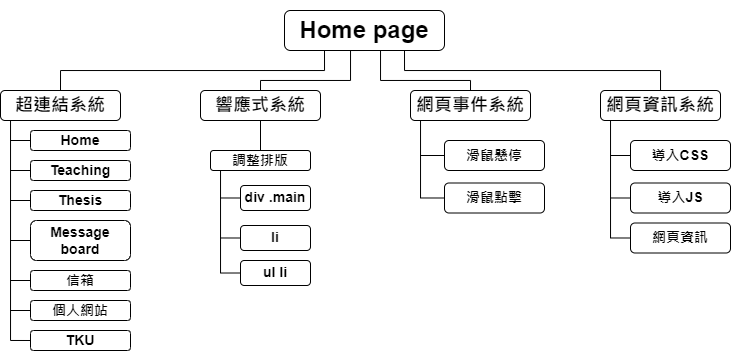

The diagram above was exported from draw.io. Its source (the exported page's mxGraphModel, read from the mxfile embedded in the PNG):
<mxGraphModel dx="981" dy="597" grid="1" gridSize="10" guides="1" tooltips="1" connect="1" arrows="1" fold="1" page="1" pageScale="1" pageWidth="827" pageHeight="1169" math="0" shadow="0">
  <root>
    <mxCell id="0" />
    <mxCell id="1" parent="0" />
    <mxCell id="7hjxlxK1cm7BhgTD84xu-9" style="edgeStyle=orthogonalEdgeStyle;rounded=0;orthogonalLoop=1;jettySize=auto;html=1;exitX=0.25;exitY=1;exitDx=0;exitDy=0;entryX=0.5;entryY=0;entryDx=0;entryDy=0;endArrow=none;endFill=0;" edge="1" parent="1" source="7hjxlxK1cm7BhgTD84xu-1" target="7hjxlxK1cm7BhgTD84xu-5">
      <mxGeometry relative="1" as="geometry" />
    </mxCell>
    <mxCell id="7hjxlxK1cm7BhgTD84xu-10" style="edgeStyle=orthogonalEdgeStyle;rounded=0;orthogonalLoop=1;jettySize=auto;html=1;exitX=0.5;exitY=1;exitDx=0;exitDy=0;entryX=0.5;entryY=0;entryDx=0;entryDy=0;endArrow=none;endFill=0;" edge="1" parent="1" source="7hjxlxK1cm7BhgTD84xu-1" target="7hjxlxK1cm7BhgTD84xu-4">
      <mxGeometry relative="1" as="geometry">
        <Array as="points">
          <mxPoint x="400" y="80" />
          <mxPoint x="400" y="110" />
          <mxPoint x="310" y="110" />
        </Array>
      </mxGeometry>
    </mxCell>
    <mxCell id="7hjxlxK1cm7BhgTD84xu-12" style="edgeStyle=orthogonalEdgeStyle;rounded=0;orthogonalLoop=1;jettySize=auto;html=1;exitX=0.75;exitY=1;exitDx=0;exitDy=0;endArrow=none;endFill=0;" edge="1" parent="1" source="7hjxlxK1cm7BhgTD84xu-1" target="7hjxlxK1cm7BhgTD84xu-2">
      <mxGeometry relative="1" as="geometry" />
    </mxCell>
    <mxCell id="7hjxlxK1cm7BhgTD84xu-1" value="&lt;h1&gt;Home page&lt;/h1&gt;" style="rounded=1;whiteSpace=wrap;html=1;" vertex="1" parent="1">
      <mxGeometry x="334" y="40" width="160" height="40" as="geometry" />
    </mxCell>
    <mxCell id="7hjxlxK1cm7BhgTD84xu-62" style="edgeStyle=orthogonalEdgeStyle;rounded=0;orthogonalLoop=1;jettySize=auto;html=1;exitX=0.25;exitY=1;exitDx=0;exitDy=0;entryX=0;entryY=0.5;entryDx=0;entryDy=0;endArrow=none;endFill=0;" edge="1" parent="1" source="7hjxlxK1cm7BhgTD84xu-2" target="7hjxlxK1cm7BhgTD84xu-60">
      <mxGeometry relative="1" as="geometry">
        <Array as="points">
          <mxPoint x="660" y="150" />
          <mxPoint x="660" y="268" />
        </Array>
      </mxGeometry>
    </mxCell>
    <mxCell id="7hjxlxK1cm7BhgTD84xu-2" value="&lt;h2&gt;網頁資訊系統&lt;/h2&gt;" style="rounded=1;whiteSpace=wrap;html=1;" vertex="1" parent="1">
      <mxGeometry x="650" y="120" width="120" height="30" as="geometry" />
    </mxCell>
    <mxCell id="7hjxlxK1cm7BhgTD84xu-11" style="edgeStyle=orthogonalEdgeStyle;rounded=0;orthogonalLoop=1;jettySize=auto;html=1;exitX=0.5;exitY=0;exitDx=0;exitDy=0;endArrow=none;endFill=0;" edge="1" parent="1" source="7hjxlxK1cm7BhgTD84xu-3" target="7hjxlxK1cm7BhgTD84xu-1">
      <mxGeometry relative="1" as="geometry">
        <Array as="points">
          <mxPoint x="520" y="110" />
          <mxPoint x="430" y="110" />
        </Array>
      </mxGeometry>
    </mxCell>
    <mxCell id="7hjxlxK1cm7BhgTD84xu-66" style="edgeStyle=orthogonalEdgeStyle;rounded=0;orthogonalLoop=1;jettySize=auto;html=1;exitX=0.25;exitY=1;exitDx=0;exitDy=0;entryX=0;entryY=0.5;entryDx=0;entryDy=0;endArrow=none;endFill=0;" edge="1" parent="1" source="7hjxlxK1cm7BhgTD84xu-3" target="7hjxlxK1cm7BhgTD84xu-21">
      <mxGeometry relative="1" as="geometry">
        <Array as="points">
          <mxPoint x="470" y="150" />
          <mxPoint x="470" y="228" />
        </Array>
      </mxGeometry>
    </mxCell>
    <mxCell id="7hjxlxK1cm7BhgTD84xu-3" value="&lt;h2&gt;網頁事件系統&lt;/h2&gt;" style="rounded=1;whiteSpace=wrap;html=1;" vertex="1" parent="1">
      <mxGeometry x="460" y="120" width="120" height="30" as="geometry" />
    </mxCell>
    <mxCell id="7hjxlxK1cm7BhgTD84xu-28" style="edgeStyle=orthogonalEdgeStyle;rounded=0;orthogonalLoop=1;jettySize=auto;html=1;exitX=0.5;exitY=1;exitDx=0;exitDy=0;entryX=0.5;entryY=0;entryDx=0;entryDy=0;endArrow=none;endFill=0;" edge="1" parent="1" source="7hjxlxK1cm7BhgTD84xu-4" target="7hjxlxK1cm7BhgTD84xu-26">
      <mxGeometry relative="1" as="geometry" />
    </mxCell>
    <mxCell id="7hjxlxK1cm7BhgTD84xu-4" value="&lt;h2&gt;響應式系統&lt;/h2&gt;" style="rounded=1;whiteSpace=wrap;html=1;" vertex="1" parent="1">
      <mxGeometry x="250" y="120" width="120" height="30" as="geometry" />
    </mxCell>
    <mxCell id="7hjxlxK1cm7BhgTD84xu-53" style="edgeStyle=orthogonalEdgeStyle;rounded=0;orthogonalLoop=1;jettySize=auto;html=1;exitX=0.25;exitY=1;exitDx=0;exitDy=0;entryX=0.5;entryY=1;entryDx=0;entryDy=0;endArrow=none;endFill=0;" edge="1" parent="1" source="7hjxlxK1cm7BhgTD84xu-5" target="7hjxlxK1cm7BhgTD84xu-50">
      <mxGeometry relative="1" as="geometry">
        <Array as="points">
          <mxPoint x="60" y="150" />
          <mxPoint x="60" y="370" />
        </Array>
      </mxGeometry>
    </mxCell>
    <mxCell id="7hjxlxK1cm7BhgTD84xu-5" value="&lt;h2&gt;超連結系統&lt;/h2&gt;" style="rounded=1;whiteSpace=wrap;html=1;" vertex="1" parent="1">
      <mxGeometry x="50" y="120" width="120" height="30" as="geometry" />
    </mxCell>
    <mxCell id="7hjxlxK1cm7BhgTD84xu-63" style="edgeStyle=orthogonalEdgeStyle;rounded=0;orthogonalLoop=1;jettySize=auto;html=1;exitX=0;exitY=0.5;exitDx=0;exitDy=0;endArrow=none;endFill=0;" edge="1" parent="1" source="7hjxlxK1cm7BhgTD84xu-14">
      <mxGeometry relative="1" as="geometry">
        <mxPoint x="660" y="185.0689655172414" as="targetPoint" />
      </mxGeometry>
    </mxCell>
    <mxCell id="7hjxlxK1cm7BhgTD84xu-14" value="&lt;h3&gt;導入CSS&lt;/h3&gt;" style="rounded=1;whiteSpace=wrap;html=1;rotation=0;direction=east;flipH=0;flipV=0;" vertex="1" parent="1">
      <mxGeometry x="680" y="170" width="100" height="30" as="geometry" />
    </mxCell>
    <mxCell id="7hjxlxK1cm7BhgTD84xu-64" style="edgeStyle=orthogonalEdgeStyle;rounded=0;orthogonalLoop=1;jettySize=auto;html=1;exitX=0;exitY=0.5;exitDx=0;exitDy=0;endArrow=none;endFill=0;" edge="1" parent="1" source="7hjxlxK1cm7BhgTD84xu-16">
      <mxGeometry relative="1" as="geometry">
        <mxPoint x="660" y="227.82758620689663" as="targetPoint" />
      </mxGeometry>
    </mxCell>
    <mxCell id="7hjxlxK1cm7BhgTD84xu-16" value="&lt;h3&gt;導入JS&lt;/h3&gt;" style="rounded=1;whiteSpace=wrap;html=1;rotation=0;" vertex="1" parent="1">
      <mxGeometry x="680" y="212.5" width="100" height="30" as="geometry" />
    </mxCell>
    <mxCell id="7hjxlxK1cm7BhgTD84xu-71" style="edgeStyle=orthogonalEdgeStyle;rounded=0;orthogonalLoop=1;jettySize=auto;html=1;exitX=0;exitY=0.5;exitDx=0;exitDy=0;endArrow=none;endFill=0;" edge="1" parent="1" source="7hjxlxK1cm7BhgTD84xu-20">
      <mxGeometry relative="1" as="geometry">
        <mxPoint x="470" y="185" as="targetPoint" />
      </mxGeometry>
    </mxCell>
    <mxCell id="7hjxlxK1cm7BhgTD84xu-20" value="&lt;h3&gt;滑鼠懸停&lt;/h3&gt;" style="rounded=1;whiteSpace=wrap;html=1;" vertex="1" parent="1">
      <mxGeometry x="494" y="170" width="100" height="30" as="geometry" />
    </mxCell>
    <mxCell id="7hjxlxK1cm7BhgTD84xu-21" value="&lt;h3&gt;滑鼠點擊&lt;/h3&gt;" style="rounded=1;whiteSpace=wrap;html=1;" vertex="1" parent="1">
      <mxGeometry x="494" y="212.5" width="100" height="30" as="geometry" />
    </mxCell>
    <mxCell id="7hjxlxK1cm7BhgTD84xu-46" style="edgeStyle=orthogonalEdgeStyle;rounded=0;orthogonalLoop=1;jettySize=auto;html=1;exitX=0.25;exitY=1;exitDx=0;exitDy=0;entryX=0;entryY=0.5;entryDx=0;entryDy=0;endArrow=none;endFill=0;" edge="1" parent="1" source="7hjxlxK1cm7BhgTD84xu-26" target="7hjxlxK1cm7BhgTD84xu-32">
      <mxGeometry relative="1" as="geometry">
        <Array as="points">
          <mxPoint x="270" y="200" />
          <mxPoint x="270" y="303" />
        </Array>
      </mxGeometry>
    </mxCell>
    <mxCell id="7hjxlxK1cm7BhgTD84xu-26" value="&lt;h3&gt;調整排版&lt;/h3&gt;" style="rounded=1;whiteSpace=wrap;html=1;" vertex="1" parent="1">
      <mxGeometry x="260" y="180" width="100" height="20" as="geometry" />
    </mxCell>
    <mxCell id="7hjxlxK1cm7BhgTD84xu-48" style="edgeStyle=orthogonalEdgeStyle;rounded=0;orthogonalLoop=1;jettySize=auto;html=1;exitX=0;exitY=0.5;exitDx=0;exitDy=0;endArrow=none;endFill=0;" edge="1" parent="1" source="7hjxlxK1cm7BhgTD84xu-30">
      <mxGeometry relative="1" as="geometry">
        <mxPoint x="270" y="227.33333333333337" as="targetPoint" />
      </mxGeometry>
    </mxCell>
    <mxCell id="7hjxlxK1cm7BhgTD84xu-30" value="&lt;h3&gt;div .main&lt;/h3&gt;" style="rounded=1;whiteSpace=wrap;html=1;" vertex="1" parent="1">
      <mxGeometry x="290" y="215" width="70" height="25" as="geometry" />
    </mxCell>
    <mxCell id="7hjxlxK1cm7BhgTD84xu-32" value="&lt;h3&gt;ul li&lt;/h3&gt;" style="rounded=1;whiteSpace=wrap;html=1;" vertex="1" parent="1">
      <mxGeometry x="290" y="290" width="70" height="25" as="geometry" />
    </mxCell>
    <mxCell id="7hjxlxK1cm7BhgTD84xu-47" style="edgeStyle=orthogonalEdgeStyle;rounded=0;orthogonalLoop=1;jettySize=auto;html=1;exitX=0;exitY=0.5;exitDx=0;exitDy=0;endArrow=none;endFill=0;" edge="1" parent="1" source="7hjxlxK1cm7BhgTD84xu-33">
      <mxGeometry relative="1" as="geometry">
        <mxPoint x="270" y="267.33333333333337" as="targetPoint" />
      </mxGeometry>
    </mxCell>
    <mxCell id="7hjxlxK1cm7BhgTD84xu-33" value="&lt;h3&gt;li&lt;/h3&gt;" style="rounded=1;whiteSpace=wrap;html=1;" vertex="1" parent="1">
      <mxGeometry x="290" y="255" width="70" height="25" as="geometry" />
    </mxCell>
    <mxCell id="7hjxlxK1cm7BhgTD84xu-54" style="edgeStyle=orthogonalEdgeStyle;rounded=0;orthogonalLoop=1;jettySize=auto;html=1;exitX=0.5;exitY=1;exitDx=0;exitDy=0;endArrow=none;endFill=0;" edge="1" parent="1" source="7hjxlxK1cm7BhgTD84xu-38">
      <mxGeometry relative="1" as="geometry">
        <mxPoint x="60" y="170" as="targetPoint" />
      </mxGeometry>
    </mxCell>
    <mxCell id="7hjxlxK1cm7BhgTD84xu-38" value="&lt;h3&gt;Home&lt;/h3&gt;" style="rounded=1;whiteSpace=wrap;html=1;direction=south;" vertex="1" parent="1">
      <mxGeometry x="80" y="160" width="100" height="20" as="geometry" />
    </mxCell>
    <mxCell id="7hjxlxK1cm7BhgTD84xu-55" style="edgeStyle=orthogonalEdgeStyle;rounded=0;orthogonalLoop=1;jettySize=auto;html=1;exitX=0.5;exitY=1;exitDx=0;exitDy=0;endArrow=none;endFill=0;" edge="1" parent="1" source="7hjxlxK1cm7BhgTD84xu-40">
      <mxGeometry relative="1" as="geometry">
        <mxPoint x="60" y="200" as="targetPoint" />
      </mxGeometry>
    </mxCell>
    <mxCell id="7hjxlxK1cm7BhgTD84xu-40" value="&lt;h3&gt;Teaching&lt;/h3&gt;" style="rounded=1;whiteSpace=wrap;html=1;direction=south;" vertex="1" parent="1">
      <mxGeometry x="80" y="190" width="100" height="20" as="geometry" />
    </mxCell>
    <mxCell id="7hjxlxK1cm7BhgTD84xu-59" style="edgeStyle=orthogonalEdgeStyle;rounded=0;orthogonalLoop=1;jettySize=auto;html=1;exitX=0.5;exitY=1;exitDx=0;exitDy=0;endArrow=none;endFill=0;" edge="1" parent="1" source="7hjxlxK1cm7BhgTD84xu-41">
      <mxGeometry relative="1" as="geometry">
        <mxPoint x="60" y="340" as="targetPoint" />
      </mxGeometry>
    </mxCell>
    <mxCell id="7hjxlxK1cm7BhgTD84xu-41" value="&lt;h3&gt;個人網站&lt;/h3&gt;" style="rounded=1;whiteSpace=wrap;html=1;direction=south;" vertex="1" parent="1">
      <mxGeometry x="80" y="330" width="100" height="20" as="geometry" />
    </mxCell>
    <mxCell id="7hjxlxK1cm7BhgTD84xu-56" style="edgeStyle=orthogonalEdgeStyle;rounded=0;orthogonalLoop=1;jettySize=auto;html=1;exitX=0.5;exitY=1;exitDx=0;exitDy=0;endArrow=none;endFill=0;" edge="1" parent="1" source="7hjxlxK1cm7BhgTD84xu-42">
      <mxGeometry relative="1" as="geometry">
        <mxPoint x="60" y="230" as="targetPoint" />
      </mxGeometry>
    </mxCell>
    <mxCell id="7hjxlxK1cm7BhgTD84xu-42" value="&lt;h3&gt;Thesis&lt;/h3&gt;" style="rounded=1;whiteSpace=wrap;html=1;direction=south;" vertex="1" parent="1">
      <mxGeometry x="80" y="220" width="100" height="20" as="geometry" />
    </mxCell>
    <mxCell id="7hjxlxK1cm7BhgTD84xu-57" style="edgeStyle=orthogonalEdgeStyle;rounded=0;orthogonalLoop=1;jettySize=auto;html=1;exitX=0.5;exitY=1;exitDx=0;exitDy=0;endArrow=none;endFill=0;" edge="1" parent="1" source="7hjxlxK1cm7BhgTD84xu-43">
      <mxGeometry relative="1" as="geometry">
        <mxPoint x="60" y="270" as="targetPoint" />
      </mxGeometry>
    </mxCell>
    <mxCell id="7hjxlxK1cm7BhgTD84xu-43" value="&lt;h3&gt;Message board&lt;/h3&gt;" style="rounded=1;whiteSpace=wrap;html=1;direction=south;" vertex="1" parent="1">
      <mxGeometry x="80" y="250" width="100" height="40" as="geometry" />
    </mxCell>
    <mxCell id="7hjxlxK1cm7BhgTD84xu-50" value="&lt;h3&gt;TKU&lt;/h3&gt;" style="rounded=1;whiteSpace=wrap;html=1;direction=south;" vertex="1" parent="1">
      <mxGeometry x="80" y="360" width="100" height="20" as="geometry" />
    </mxCell>
    <mxCell id="7hjxlxK1cm7BhgTD84xu-58" style="edgeStyle=orthogonalEdgeStyle;rounded=0;orthogonalLoop=1;jettySize=auto;html=1;exitX=0.5;exitY=1;exitDx=0;exitDy=0;endArrow=none;endFill=0;" edge="1" parent="1" source="7hjxlxK1cm7BhgTD84xu-51">
      <mxGeometry relative="1" as="geometry">
        <mxPoint x="60" y="310" as="targetPoint" />
      </mxGeometry>
    </mxCell>
    <mxCell id="7hjxlxK1cm7BhgTD84xu-51" value="&lt;h3&gt;信箱&lt;/h3&gt;" style="rounded=1;whiteSpace=wrap;html=1;direction=south;" vertex="1" parent="1">
      <mxGeometry x="80" y="300" width="100" height="20" as="geometry" />
    </mxCell>
    <mxCell id="7hjxlxK1cm7BhgTD84xu-60" value="&lt;h3&gt;網頁資訊&lt;/h3&gt;" style="rounded=1;whiteSpace=wrap;html=1;rotation=0;" vertex="1" parent="1">
      <mxGeometry x="680" y="252.5" width="100" height="30" as="geometry" />
    </mxCell>
  </root>
</mxGraphModel>